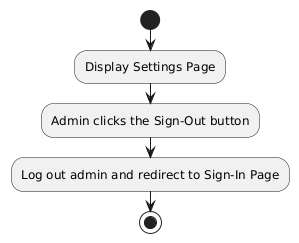

The diagram above was rendered by PlantUML. Its source (embedded in the PNG):
@startuml
start

:Display Settings Page;
:Admin clicks the Sign-Out button;
:Log out admin and redirect to Sign-In Page;

stop
@enduml